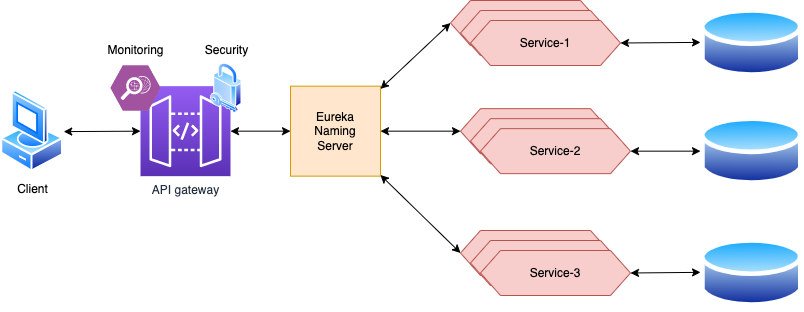

The diagram above was exported from draw.io. Its source (the exported page's mxGraphModel, read from the mxfile embedded in the PNG):
<mxGraphModel dx="969" dy="1045" grid="1" gridSize="10" guides="1" tooltips="1" connect="1" arrows="1" fold="1" page="1" pageScale="1" pageWidth="827" pageHeight="1169" math="0" shadow="0">
  <root>
    <mxCell id="0" />
    <mxCell id="1" parent="0" />
    <mxCell id="xZ2ZYOWB_kKKW8_sKCQ2-2" value="Client" style="aspect=fixed;perimeter=ellipsePerimeter;html=1;align=center;shadow=0;dashed=0;spacingTop=3;image;image=img/lib/active_directory/vista_client.svg;" vertex="1" parent="1">
      <mxGeometry x="50" y="119.08" width="63.2" height="83.16" as="geometry" />
    </mxCell>
    <mxCell id="xZ2ZYOWB_kKKW8_sKCQ2-3" value="API gateway" style="sketch=0;points=[[0,0,0],[0.25,0,0],[0.5,0,0],[0.75,0,0],[1,0,0],[0,1,0],[0.25,1,0],[0.5,1,0],[0.75,1,0],[1,1,0],[0,0.25,0],[0,0.5,0],[0,0.75,0],[1,0.25,0],[1,0.5,0],[1,0.75,0]];outlineConnect=0;fontColor=#232F3E;gradientColor=#945DF2;gradientDirection=north;fillColor=#5A30B5;strokeColor=#ffffff;dashed=0;verticalLabelPosition=bottom;verticalAlign=top;align=center;html=1;fontSize=12;fontStyle=0;aspect=fixed;shape=mxgraph.aws4.resourceIcon;resIcon=mxgraph.aws4.api_gateway;" vertex="1" parent="1">
      <mxGeometry x="190" y="115.66" width="90" height="90" as="geometry" />
    </mxCell>
    <mxCell id="xZ2ZYOWB_kKKW8_sKCQ2-4" value="Eureka&lt;br&gt;Naming&lt;br&gt;Server" style="whiteSpace=wrap;html=1;aspect=fixed;fillColor=#ffe6cc;strokeColor=#d79b00;sketch=0;" vertex="1" parent="1">
      <mxGeometry x="340" y="115.66" width="90" height="90" as="geometry" />
    </mxCell>
    <mxCell id="xZ2ZYOWB_kKKW8_sKCQ2-5" value="" style="endArrow=classic;startArrow=classic;html=1;rounded=0;" edge="1" parent="1" source="xZ2ZYOWB_kKKW8_sKCQ2-2" target="xZ2ZYOWB_kKKW8_sKCQ2-3">
      <mxGeometry width="50" height="50" relative="1" as="geometry">
        <mxPoint x="290" y="320" as="sourcePoint" />
        <mxPoint x="340" y="270" as="targetPoint" />
      </mxGeometry>
    </mxCell>
    <mxCell id="xZ2ZYOWB_kKKW8_sKCQ2-6" value="" style="endArrow=classic;startArrow=classic;html=1;rounded=0;" edge="1" parent="1" source="xZ2ZYOWB_kKKW8_sKCQ2-3" target="xZ2ZYOWB_kKKW8_sKCQ2-4">
      <mxGeometry width="50" height="50" relative="1" as="geometry">
        <mxPoint x="108" y="175" as="sourcePoint" />
        <mxPoint x="200" y="175" as="targetPoint" />
      </mxGeometry>
    </mxCell>
    <mxCell id="xZ2ZYOWB_kKKW8_sKCQ2-9" value="Service-1" style="shape=hexagon;perimeter=hexagonPerimeter2;whiteSpace=wrap;html=1;fixedSize=1;rounded=0;shadow=0;sketch=0;fillColor=#f8cecc;strokeColor=#b85450;" vertex="1" parent="1">
      <mxGeometry x="500" y="30" width="150" height="45" as="geometry" />
    </mxCell>
    <mxCell id="xZ2ZYOWB_kKKW8_sKCQ2-10" value="Service-1" style="shape=hexagon;perimeter=hexagonPerimeter2;whiteSpace=wrap;html=1;fixedSize=1;rounded=0;shadow=0;sketch=0;fillColor=#f8cecc;strokeColor=#b85450;" vertex="1" parent="1">
      <mxGeometry x="510" y="40" width="150" height="45" as="geometry" />
    </mxCell>
    <mxCell id="xZ2ZYOWB_kKKW8_sKCQ2-11" value="Service-1" style="shape=hexagon;perimeter=hexagonPerimeter2;whiteSpace=wrap;html=1;fixedSize=1;rounded=0;shadow=0;sketch=0;fillColor=#f8cecc;strokeColor=#b85450;" vertex="1" parent="1">
      <mxGeometry x="520" y="50" width="150" height="45" as="geometry" />
    </mxCell>
    <mxCell id="xZ2ZYOWB_kKKW8_sKCQ2-12" value="" style="endArrow=classic;startArrow=classic;html=1;rounded=0;entryX=0;entryY=0.5;entryDx=0;entryDy=0;" edge="1" parent="1" source="xZ2ZYOWB_kKKW8_sKCQ2-4" target="xZ2ZYOWB_kKKW8_sKCQ2-9">
      <mxGeometry width="50" height="50" relative="1" as="geometry">
        <mxPoint x="290" y="175" as="sourcePoint" />
        <mxPoint x="350" y="175" as="targetPoint" />
      </mxGeometry>
    </mxCell>
    <mxCell id="xZ2ZYOWB_kKKW8_sKCQ2-13" value="Service-1" style="shape=hexagon;perimeter=hexagonPerimeter2;whiteSpace=wrap;html=1;fixedSize=1;rounded=0;shadow=0;sketch=0;fillColor=#f8cecc;strokeColor=#b85450;" vertex="1" parent="1">
      <mxGeometry x="510" y="138.16" width="150" height="45" as="geometry" />
    </mxCell>
    <mxCell id="xZ2ZYOWB_kKKW8_sKCQ2-14" value="Service-1" style="shape=hexagon;perimeter=hexagonPerimeter2;whiteSpace=wrap;html=1;fixedSize=1;rounded=0;shadow=0;sketch=0;fillColor=#f8cecc;strokeColor=#b85450;" vertex="1" parent="1">
      <mxGeometry x="520" y="148.16" width="150" height="45" as="geometry" />
    </mxCell>
    <mxCell id="xZ2ZYOWB_kKKW8_sKCQ2-15" value="Service-2" style="shape=hexagon;perimeter=hexagonPerimeter2;whiteSpace=wrap;html=1;fixedSize=1;rounded=0;shadow=0;sketch=0;fillColor=#f8cecc;strokeColor=#b85450;" vertex="1" parent="1">
      <mxGeometry x="530" y="158.16" width="150" height="45" as="geometry" />
    </mxCell>
    <mxCell id="xZ2ZYOWB_kKKW8_sKCQ2-16" value="Service-1" style="shape=hexagon;perimeter=hexagonPerimeter2;whiteSpace=wrap;html=1;fixedSize=1;rounded=0;shadow=0;sketch=0;fillColor=#f8cecc;strokeColor=#b85450;" vertex="1" parent="1">
      <mxGeometry x="510" y="260" width="150" height="45" as="geometry" />
    </mxCell>
    <mxCell id="xZ2ZYOWB_kKKW8_sKCQ2-17" value="Service-1" style="shape=hexagon;perimeter=hexagonPerimeter2;whiteSpace=wrap;html=1;fixedSize=1;rounded=0;shadow=0;sketch=0;fillColor=#f8cecc;strokeColor=#b85450;" vertex="1" parent="1">
      <mxGeometry x="520" y="270" width="150" height="45" as="geometry" />
    </mxCell>
    <mxCell id="xZ2ZYOWB_kKKW8_sKCQ2-18" value="Service-3" style="shape=hexagon;perimeter=hexagonPerimeter2;whiteSpace=wrap;html=1;fixedSize=1;rounded=0;shadow=0;sketch=0;fillColor=#f8cecc;strokeColor=#b85450;" vertex="1" parent="1">
      <mxGeometry x="530" y="280" width="150" height="45" as="geometry" />
    </mxCell>
    <mxCell id="xZ2ZYOWB_kKKW8_sKCQ2-19" value="" style="endArrow=classic;startArrow=classic;html=1;rounded=0;entryX=0;entryY=0.5;entryDx=0;entryDy=0;" edge="1" parent="1" source="xZ2ZYOWB_kKKW8_sKCQ2-4" target="xZ2ZYOWB_kKKW8_sKCQ2-13">
      <mxGeometry width="50" height="50" relative="1" as="geometry">
        <mxPoint x="440" y="130.97826086956525" as="sourcePoint" />
        <mxPoint x="510" y="150" as="targetPoint" />
      </mxGeometry>
    </mxCell>
    <mxCell id="xZ2ZYOWB_kKKW8_sKCQ2-20" value="" style="endArrow=classic;startArrow=classic;html=1;rounded=0;entryX=0;entryY=0.5;entryDx=0;entryDy=0;" edge="1" parent="1" source="xZ2ZYOWB_kKKW8_sKCQ2-4" target="xZ2ZYOWB_kKKW8_sKCQ2-16">
      <mxGeometry width="50" height="50" relative="1" as="geometry">
        <mxPoint x="440" y="128.33652173913038" as="sourcePoint" />
        <mxPoint x="510" y="62.5" as="targetPoint" />
      </mxGeometry>
    </mxCell>
    <mxCell id="xZ2ZYOWB_kKKW8_sKCQ2-21" value="" style="aspect=fixed;perimeter=ellipsePerimeter;html=1;align=center;shadow=0;dashed=0;spacingTop=3;image;image=img/lib/active_directory/database.svg;rounded=0;sketch=0;" vertex="1" parent="1">
      <mxGeometry x="750" y="34.5" width="102.7" height="76" as="geometry" />
    </mxCell>
    <mxCell id="xZ2ZYOWB_kKKW8_sKCQ2-22" value="" style="aspect=fixed;perimeter=ellipsePerimeter;html=1;align=center;shadow=0;dashed=0;spacingTop=3;image;image=img/lib/active_directory/database.svg;rounded=0;sketch=0;" vertex="1" parent="1">
      <mxGeometry x="750" y="142.66" width="102.7" height="76" as="geometry" />
    </mxCell>
    <mxCell id="xZ2ZYOWB_kKKW8_sKCQ2-23" value="" style="aspect=fixed;perimeter=ellipsePerimeter;html=1;align=center;shadow=0;dashed=0;spacingTop=3;image;image=img/lib/active_directory/database.svg;rounded=0;sketch=0;" vertex="1" parent="1">
      <mxGeometry x="750" y="264.5" width="102.7" height="76" as="geometry" />
    </mxCell>
    <mxCell id="xZ2ZYOWB_kKKW8_sKCQ2-24" value="" style="endArrow=classic;startArrow=classic;html=1;rounded=0;exitX=1;exitY=0.5;exitDx=0;exitDy=0;" edge="1" parent="1" source="xZ2ZYOWB_kKKW8_sKCQ2-18" target="xZ2ZYOWB_kKKW8_sKCQ2-23">
      <mxGeometry width="50" height="50" relative="1" as="geometry">
        <mxPoint x="690" y="320" as="sourcePoint" />
        <mxPoint x="740" y="270" as="targetPoint" />
      </mxGeometry>
    </mxCell>
    <mxCell id="xZ2ZYOWB_kKKW8_sKCQ2-25" value="" style="endArrow=classic;startArrow=classic;html=1;rounded=0;exitX=1;exitY=0.5;exitDx=0;exitDy=0;" edge="1" parent="1" source="xZ2ZYOWB_kKKW8_sKCQ2-11" target="xZ2ZYOWB_kKKW8_sKCQ2-21">
      <mxGeometry width="50" height="50" relative="1" as="geometry">
        <mxPoint x="690" y="320" as="sourcePoint" />
        <mxPoint x="740" y="270" as="targetPoint" />
      </mxGeometry>
    </mxCell>
    <mxCell id="xZ2ZYOWB_kKKW8_sKCQ2-26" value="" style="endArrow=classic;startArrow=classic;html=1;rounded=0;exitX=1;exitY=0.5;exitDx=0;exitDy=0;" edge="1" parent="1" source="xZ2ZYOWB_kKKW8_sKCQ2-15" target="xZ2ZYOWB_kKKW8_sKCQ2-22">
      <mxGeometry width="50" height="50" relative="1" as="geometry">
        <mxPoint x="690" y="320" as="sourcePoint" />
        <mxPoint x="740" y="270" as="targetPoint" />
      </mxGeometry>
    </mxCell>
    <mxCell id="xZ2ZYOWB_kKKW8_sKCQ2-27" value="" style="aspect=fixed;perimeter=ellipsePerimeter;html=1;align=center;shadow=0;dashed=0;spacingTop=3;image;image=img/lib/active_directory/security.svg;rounded=0;sketch=0;" vertex="1" parent="1">
      <mxGeometry x="260" y="92.66" width="31.5" height="50" as="geometry" />
    </mxCell>
    <mxCell id="xZ2ZYOWB_kKKW8_sKCQ2-29" value="" style="verticalLabelPosition=bottom;sketch=0;html=1;fillColor=#A153A0;strokeColor=#ffffff;verticalAlign=top;align=center;points=[[0,0.5,0],[0.125,0.25,0],[0.25,0,0],[0.5,0,0],[0.75,0,0],[0.875,0.25,0],[1,0.5,0],[0.875,0.75,0],[0.75,1,0],[0.5,1,0],[0.125,0.75,0]];pointerEvents=1;shape=mxgraph.cisco_safe.compositeIcon;bgIcon=mxgraph.cisco_safe.design.blank_device;resIcon=mxgraph.cisco_safe.design.monitoring;rounded=0;shadow=0;" vertex="1" parent="1">
      <mxGeometry x="160" y="95" width="50" height="45" as="geometry" />
    </mxCell>
    <mxCell id="xZ2ZYOWB_kKKW8_sKCQ2-30" value="Monitoring" style="text;html=1;align=center;verticalAlign=middle;resizable=0;points=[];autosize=1;strokeColor=none;fillColor=none;rounded=0;shadow=0;sketch=0;" vertex="1" parent="1">
      <mxGeometry x="145" y="65" width="80" height="30" as="geometry" />
    </mxCell>
    <mxCell id="xZ2ZYOWB_kKKW8_sKCQ2-31" value="Security" style="text;html=1;align=center;verticalAlign=middle;resizable=0;points=[];autosize=1;strokeColor=none;fillColor=none;" vertex="1" parent="1">
      <mxGeometry x="240.75" y="65" width="70" height="30" as="geometry" />
    </mxCell>
  </root>
</mxGraphModel>